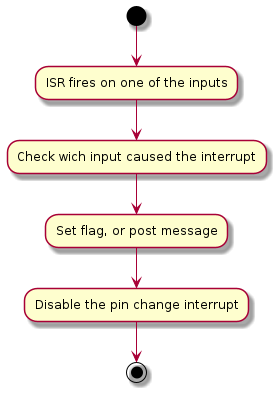

The diagram above was rendered by PlantUML. Its source (embedded in the PNG):
@startuml
(*) --> "ISR fires on one of the inputs"
--> "Check wich input caused the interrupt"
--> "Set flag, or post message"
--> "Disable the pin change interrupt"
--> (*)
@enduml